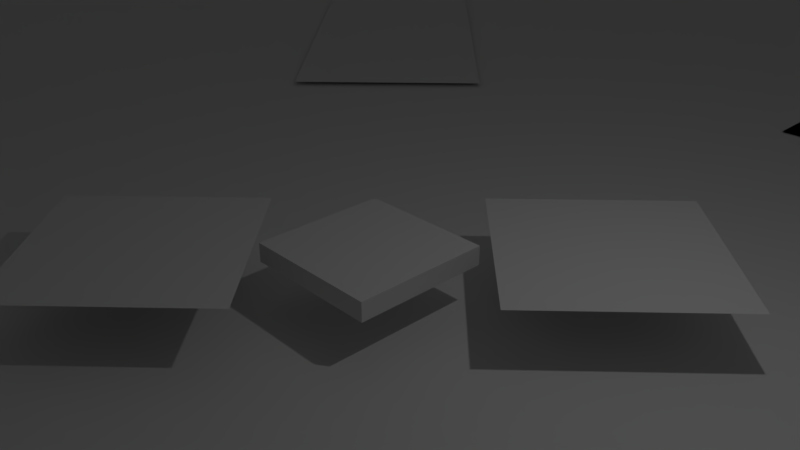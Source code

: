 # Source: baseballfield.blend  (saved by Blender 2.79.0; exported with 4.5.12 LTS)
import bpy
from mathutils import Matrix  # noqa: F401  (used for matrix-valued properties, if any)

bpy.ops.wm.read_factory_settings(use_empty=True)
scene = bpy.context.scene
scene.name = 'Scene'

# ---- collections
col_collection_1 = bpy.data.collections.new('Collection 1'); scene.collection.children.link(col_collection_1)

# ---- materials (node trees are filled in below, after node groups)
mat_material = bpy.data.materials.new('Material')
mat_material.alpha_threshold = 0.0
mat_material.use_transparent_shadow = False
mat_material.roughness = 0.5
mat_material.line_color = (0.0, 0.0, 0.0, 1.0)

# ---- material node trees

# ---- world
world_world = bpy.data.worlds.new('World'); scene.world = world_world
world_world.color = (0.05088, 0.05088, 0.05088)
world_world.use_sun_shadow = False
world_world.sun_shadow_jitter_overblur = 0.0
world_world.cycles.sampling_method = 'MANUAL'

# ---- cameras
cam_camera = bpy.data.cameras.new('Camera')
cam_camera.clip_end = 100.0
cam_camera.lens = 35.0
cam_camera.sensor_width = 32.0
cam_camera.sensor_height = 18.0
cam_camera.ortho_scale = 7.314
cam_camera.dof.focus_distance = 0.0
cam_camera.dof.aperture_fstop = 128.0

# ---- lights
light_lamp = bpy.data.lights.new('Lamp', 'POINT')
light_lamp.transmission_factor = 0.0
light_lamp.cutoff_distance = 30.0
light_lamp.energy = 100.0
light_lamp.shadow_buffer_clip_start = 1.001
light_lamp.shadow_soft_size = 0.1
light_lamp.shadow_maximum_resolution = 0.006
light_lamp.use_absolute_resolution = True

# ---- meshes
me_cube_013 = bpy.data.meshes.new('Cube.013')
me_cube_013.from_pydata([(2.162, 64.25, -1.0), (2.162, 62.25, -1.0), (0.1619, 62.25, -1.0), (0.1619, 64.25, -1.0), (2.162, 64.25, 1.0), (2.162, 62.25, 1.0), (0.1619, 62.25, 1.0), (0.1619, 64.25, 1.0)], [], [(0, 1, 2, 3), (4, 7, 6, 5), (0, 4, 5, 1), (1, 5, 6, 2), (2, 6, 7, 3), (4, 0, 3, 7)])
me_cube_013.materials.append(mat_material)
me_cube_013.use_remesh_preserve_volume = False
me_cube_013.use_remesh_preserve_attributes = False
me_cube_013.use_mirror_vertex_groups = False
me_cube_013.update()
me_cube_012 = bpy.data.meshes.new('Cube.012')
me_cube_012.from_pydata([(-63.27, 64.25, -1.0), (-63.27, 62.25, -1.0), (-65.27, 62.25, -1.0), (-65.27, 64.25, -1.0), (-63.27, 64.25, 1.0), (-63.27, 62.25, 1.0), (-65.27, 62.25, 1.0), (-65.27, 64.25, 1.0)], [], [(0, 1, 2, 3), (4, 7, 6, 5), (0, 4, 5, 1), (1, 5, 6, 2), (2, 6, 7, 3), (4, 0, 3, 7)])
me_cube_012.materials.append(mat_material)
me_cube_012.use_remesh_preserve_volume = False
me_cube_012.use_remesh_preserve_attributes = False
me_cube_012.use_mirror_vertex_groups = False
me_cube_012.update()
me_cube_011 = bpy.data.meshes.new('Cube.011')
me_cube_011.from_pydata([(-66.4, 1.0, -1.0), (-66.4, -1.0, -1.0), (-68.4, -1.0, -1.0), (-68.4, 1.0, -1.0), (-66.4, 1.0, 1.0), (-66.4, -1.0, 1.0), (-68.4, -1.0, 1.0), (-68.4, 1.0, 1.0)], [], [(0, 1, 2, 3), (4, 7, 6, 5), (0, 4, 5, 1), (1, 5, 6, 2), (2, 6, 7, 3), (4, 0, 3, 7)])
me_cube_011.materials.append(mat_material)
me_cube_011.use_remesh_preserve_volume = False
me_cube_011.use_remesh_preserve_attributes = False
me_cube_011.use_mirror_vertex_groups = False
me_cube_011.update()
me_cube_008 = bpy.data.meshes.new('Cube.008')
me_cube_008.from_pydata([(-210.5, -252.0, -3.914), (-210.5, -252.0, -2.887), (255.6, 214.0, -3.914), (255.6, 214.0, -2.887), (-288.6, -173.9, -3.914), (-288.6, 291.2, -3.914), (-298.5, -163.5, -3.914), (-308.0, -152.8, -3.914), (-317.0, -141.6, -3.914), (-325.5, -130.0, -3.914), (-333.4, -118.1, -3.914), (-340.9, -105.8, -3.914), (-347.8, -93.21, -3.914), (-354.1, -80.34, -3.914), (-359.9, -67.21, -3.914), (-365.1, -53.83, -3.914), (-369.7, -40.25, -3.914), (-373.7, -26.47, -3.914), (-377.1, -12.53, -3.914), (-379.9, 1.546, -3.914), (-382.1, 15.73, -3.914), (-383.7, 29.99, -3.914), (-384.6, 44.31, -3.914), (-384.9, 58.66, -3.914), (-384.6, 73.01, -3.914), (-383.7, 87.33, -3.914), (-382.1, 101.6, -3.914), (-379.9, 115.8, -3.914), (-377.1, 129.8, -3.914), (-373.7, 143.8, -3.914), (-369.7, 157.6, -3.914), (-365.1, 171.2, -3.914), (-359.9, 184.5, -3.914), (-354.1, 197.7, -3.914), (-347.8, 210.5, -3.914), (-340.9, 223.1, -3.914), (-333.4, 235.4, -3.914), (-325.5, 247.3, -3.914), (-317.0, 258.9, -3.914), (-308.0, 270.1, -3.914), (-298.5, 280.9, -3.914), (-288.6, 291.2, -2.887), (-288.6, -173.9, -2.887), (-298.5, 280.9, -2.887), (-308.0, 270.1, -2.887), (-317.0, 258.9, -2.887), (-325.5, 247.3, -2.887), (-333.4, 235.4, -2.887), (-340.9, 223.1, -2.887), (-347.8, 210.5, -2.887), (-354.1, 197.7, -2.887), (-359.9, 184.5, -2.887), (-365.1, 171.2, -2.887), (-369.7, 157.6, -2.887), (-373.7, 143.8, -2.887), (-377.1, 129.8, -2.887), (-379.9, 115.8, -2.887), (-382.1, 101.6, -2.887), (-383.7, 87.33, -2.887), (-384.6, 73.01, -2.887), (-384.9, 58.66, -2.887), (-384.6, 44.31, -2.887), (-383.7, 29.99, -2.887), (-382.1, 15.73, -2.887), (-379.9, 1.546, -2.887), (-377.1, -12.53, -2.887), (-373.7, -26.47, -2.887), (-369.7, -40.25, -2.887), (-365.1, -53.83, -2.887), (-359.9, -67.21, -2.887), (-354.1, -80.34, -2.887), (-347.8, -93.21, -2.887), (-340.9, -105.8, -2.887), (-333.4, -118.1, -2.887), (-325.5, -130.0, -2.887), (-317.0, -141.6, -2.887), (-308.0, -152.8, -2.887), (-298.5, -163.5, -2.887), (-287.7, 292.1, -3.914), (177.4, 292.1, -3.914), (-277.3, 302.1, -3.914), (-266.5, 311.5, -3.914), (-255.4, 320.5, -3.914), (-243.8, 329.0, -3.914), (-231.9, 337.0, -3.914), (-219.6, 344.4, -3.914), (-207.0, 351.3, -3.914), (-194.1, 357.7, -3.914), (-181.0, 363.4, -3.914), (-167.6, 368.6, -3.914), (-154.0, 373.2, -3.914), (-140.3, 377.3, -3.914), (-126.3, 380.7, -3.914), (-112.2, 383.5, -3.914), (-98.06, 385.7, -3.914), (-83.79, 387.2, -3.914), (-69.47, 388.2, -3.914), (-55.13, 388.5, -3.914), (-40.78, 388.2, -3.914), (-26.46, 387.2, -3.914), (-12.2, 385.7, -3.914), (1.987, 383.5, -3.914), (16.06, 380.7, -3.914), (30.0, 377.3, -3.914), (43.78, 373.2, -3.914), (57.37, 368.6, -3.914), (70.74, 363.4, -3.914), (83.88, 357.7, -3.914), (96.75, 351.3, -3.914), (109.3, 344.4, -3.914), (121.6, 337.0, -3.914), (133.5, 329.0, -3.914), (145.1, 320.5, -3.914), (156.3, 311.5, -3.914), (167.1, 302.1, -3.914), (177.4, 292.1, -2.887), (-287.7, 292.1, -2.887), (167.1, 302.1, -2.887), (156.3, 311.5, -2.887), (145.1, 320.5, -2.887), (133.5, 329.0, -2.887), (121.6, 337.0, -2.887), (109.3, 344.4, -2.887), (96.75, 351.3, -2.887), (83.88, 357.7, -2.887), (70.74, 363.4, -2.887), (57.37, 368.6, -2.887), (43.78, 373.2, -2.887), (30.0, 377.3, -2.887), (16.06, 380.7, -2.887), (1.987, 383.5, -2.887), (-12.2, 385.7, -2.887), (-26.46, 387.2, -2.887), (-40.78, 388.2, -2.887), (-55.13, 388.5, -2.887), (-69.47, 388.2, -2.887), (-83.79, 387.2, -2.887), (-98.06, 385.7, -2.887), (-112.2, 383.5, -2.887), (-126.3, 380.7, -2.887), (-140.3, 377.3, -2.887), (-154.0, 373.2, -2.887), (-167.6, 368.6, -2.887), (-181.0, 363.4, -2.887), (-194.1, 357.7, -2.887), (-207.0, 351.3, -2.887), (-219.6, 344.4, -2.887), (-231.9, 337.0, -2.887), (-243.8, 329.0, -2.887), (-255.4, 320.5, -2.887), (-266.5, 311.5, -2.887), (-277.3, 302.1, -2.887), (-210.5, -252.0, 77.5), (-210.5, -252.0, 78.53), (255.6, 214.0, 78.53), (255.6, 214.0, 77.5), (-298.5, 280.9, 78.53), (-288.6, 291.2, 78.53), (-288.6, 291.2, 77.5), (-298.5, 280.9, 77.5), (-308.0, 270.1, 78.53), (-308.0, 270.1, 77.5), (-317.0, 258.9, 78.53), (-317.0, 258.9, 77.5), (-325.5, 247.3, 78.53), (-325.5, 247.3, 77.5), (-333.4, 235.4, 78.53), (-333.4, 235.4, 77.5), (-340.9, 223.1, 78.53), (-340.9, 223.1, 77.5), (-347.8, 210.5, 78.53), (-347.8, 210.5, 77.5), (-354.1, 197.7, 78.53), (-354.1, 197.7, 77.5), (-359.9, 184.5, 78.53), (-359.9, 184.5, 77.5), (-365.1, 171.2, 78.53), (-365.1, 171.2, 77.5), (-369.7, 157.6, 78.53), (-369.7, 157.6, 77.5), (-373.7, 143.8, 78.53), (-373.7, 143.8, 77.5), (-377.1, 129.8, 78.53), (-377.1, 129.8, 77.5), (-379.9, 115.8, 78.53), (-379.9, 115.8, 77.5), (-382.1, 101.6, 78.53), (-382.1, 101.6, 77.5), (-383.7, 87.33, 78.53), (-383.7, 87.33, 77.5), (-384.6, 73.01, 78.53), (-384.6, 73.01, 77.5), (-384.9, 58.66, 78.53), (-384.9, 58.66, 77.5), (-384.6, 44.31, 78.53), (-384.6, 44.31, 77.5), (-383.7, 29.99, 78.53), (-383.7, 29.99, 77.5), (-382.1, 15.73, 78.53), (-382.1, 15.73, 77.5), (-379.9, 1.546, 78.53), (-379.9, 1.546, 77.5), (-377.1, -12.53, 78.53), (-377.1, -12.53, 77.5), (-373.7, -26.47, 78.53), (-373.7, -26.47, 77.5), (-369.7, -40.25, 78.53), (-369.7, -40.25, 77.5), (-365.1, -53.83, 78.53), (-365.1, -53.83, 77.5), (-359.9, -67.21, 78.53), (-359.9, -67.21, 77.5), (-354.1, -80.34, 78.53), (-354.1, -80.34, 77.5), (-347.8, -93.21, 78.53), (-347.8, -93.21, 77.5), (-340.9, -105.8, 78.53), (-340.9, -105.8, 77.5), (-333.4, -118.1, 78.53), (-333.4, -118.1, 77.5), (-325.5, -130.0, 78.53), (-325.5, -130.0, 77.5), (-317.0, -141.6, 78.53), (-317.0, -141.6, 77.5), (-308.0, -152.8, 78.53), (-308.0, -152.8, 77.5), (-298.5, -163.5, 78.53), (-298.5, -163.5, 77.5), (-288.6, -173.9, 78.53), (-288.6, -173.9, 77.5), (167.1, 302.1, 78.53), (177.4, 292.1, 78.53), (177.4, 292.1, 77.5), (167.1, 302.1, 77.5), (156.3, 311.5, 78.53), (156.3, 311.5, 77.5), (145.1, 320.5, 78.53), (145.1, 320.5, 77.5), (133.5, 329.0, 78.53), (133.5, 329.0, 77.5), (121.6, 337.0, 78.53), (121.6, 337.0, 77.5), (109.3, 344.4, 78.53), (109.3, 344.4, 77.5), (96.75, 351.3, 78.53), (96.75, 351.3, 77.5), (83.88, 357.7, 78.53), (83.88, 357.7, 77.5), (70.74, 363.4, 78.53), (70.74, 363.4, 77.5), (57.37, 368.6, 78.53), (57.37, 368.6, 77.5), (43.78, 373.2, 78.53), (43.78, 373.2, 77.5), (30.0, 377.3, 78.53), (30.0, 377.3, 77.5), (16.06, 380.7, 78.53), (16.06, 380.7, 77.5), (1.987, 383.5, 78.53), (1.987, 383.5, 77.5), (-12.2, 385.7, 78.53), (-12.2, 385.7, 77.5), (-26.46, 387.2, 78.53), (-26.46, 387.2, 77.5), (-40.78, 388.2, 78.53), (-40.78, 388.2, 77.5), (-55.13, 388.5, 78.53), (-55.13, 388.5, 77.5), (-69.47, 388.2, 78.53), (-69.47, 388.2, 77.5), (-83.79, 387.2, 78.53), (-83.79, 387.2, 77.5), (-98.06, 385.7, 78.53), (-98.06, 385.7, 77.5), (-112.2, 383.5, 78.53), (-112.2, 383.5, 77.5), (-126.3, 380.7, 78.53), (-126.3, 380.7, 77.5), (-140.3, 377.3, 78.53), (-140.3, 377.3, 77.5), (-154.0, 373.2, 78.53), (-154.0, 373.2, 77.5), (-167.6, 368.6, 78.53), (-167.6, 368.6, 77.5), (-181.0, 363.4, 78.53), (-181.0, 363.4, 77.5), (-194.1, 357.7, 78.53), (-194.1, 357.7, 77.5), (-207.0, 351.3, 78.53), (-207.0, 351.3, 77.5), (-219.6, 344.4, 78.53), (-219.6, 344.4, 77.5), (-231.9, 337.0, 78.53), (-231.9, 337.0, 77.5), (-243.8, 329.0, 78.53), (-243.8, 329.0, 77.5), (-255.4, 320.5, 78.53), (-255.4, 320.5, 77.5), (-266.5, 311.5, 78.53), (-266.5, 311.5, 77.5), (-277.3, 302.1, 78.53), (-277.3, 302.1, 77.5), (-287.7, 292.1, 78.53), (-287.7, 292.1, 77.5)], [], [(43, 41, 157, 156), (115, 117, 118, 119, 120, 121, 122, 123, 124, 125, 126, 127, 128, 129, 130, 131, 132, 133, 134, 135, 136, 137, 138, 139, 140, 141, 142, 143, 144, 145, 146, 147, 148, 149, 150, 151, 116, 41, 43, 44, 45, 46, 47, 48, 49, 50, 51, 52, 53, 54, 55, 56, 57, 58, 59, 60, 61, 62, 63, 64, 65, 66, 67, 68, 69, 70, 71, 72, 73, 74, 75, 76, 77, 42, 1, 3), (2, 3, 1, 0), (101, 100, 261, 259), (25, 24, 191, 189), (84, 83, 295, 293), (8, 7, 225, 223), (131, 130, 258, 260), (59, 58, 188, 190), (148, 147, 292, 294), (76, 75, 222, 224), (3, 2, 155, 154), (0, 1, 153, 152), (102, 101, 259, 257), (26, 25, 189, 187), (85, 84, 293, 291), (9, 8, 223, 221), (130, 129, 256, 258), (58, 57, 186, 188), (147, 146, 290, 292), (75, 74, 220, 222), (103, 102, 257, 255), (27, 26, 187, 185), (86, 85, 291, 289), (10, 9, 221, 219), (129, 128, 254, 256), (57, 56, 184, 186), (146, 145, 288, 290), (74, 73, 218, 220), (104, 103, 255, 253), (28, 27, 185, 183), (87, 86, 289, 287), (11, 10, 219, 217), (128, 127, 252, 254), (56, 55, 182, 184), (145, 144, 286, 288), (73, 72, 216, 218), (105, 104, 253, 251), (29, 28, 183, 181), (88, 87, 287, 285), (12, 11, 217, 215), (127, 126, 250, 252), (55, 54, 180, 182), (144, 143, 284, 286), (72, 71, 214, 216), (106, 105, 251, 249), (30, 29, 181, 179), (89, 88, 285, 283), (13, 12, 215, 213), (126, 125, 248, 250), (54, 53, 178, 180), (143, 142, 282, 284), (71, 70, 212, 214), (107, 106, 249, 247), (31, 30, 179, 177), (90, 89, 283, 281), (14, 13, 213, 211), (125, 124, 246, 248), (53, 52, 176, 178), (142, 141, 280, 282), (70, 69, 210, 212), (108, 107, 247, 245), (32, 31, 177, 175), (91, 90, 281, 279), (15, 14, 211, 209), (124, 123, 244, 246), (52, 51, 174, 176), (141, 140, 278, 280), (69, 68, 208, 210), (109, 108, 245, 243), (33, 32, 175, 173), (92, 91, 279, 277), (16, 15, 209, 207), (123, 122, 242, 244), (51, 50, 172, 174), (140, 139, 276, 278), (68, 67, 206, 208), (4, 6, 7, 8, 9, 10, 11, 12, 13, 14, 15, 16, 17, 18, 19, 20, 21, 22, 23, 24, 25, 26, 27, 28, 29, 30, 31, 32, 33, 34, 35, 36, 37, 38, 39, 40, 5, 78, 80, 81, 82, 83, 84, 85, 86, 87, 88, 89, 90, 91, 92, 93, 94, 95, 96, 97, 98, 99, 100, 101, 102, 103, 104, 105, 106, 107, 108, 109, 110, 111, 112, 113, 114, 79, 2, 0), (158, 157, 302, 303), (152, 153, 228, 229), (232, 231, 154, 155), (157, 158, 159, 156), (156, 159, 161, 160), (160, 161, 163, 162), (162, 163, 165, 164), (164, 165, 167, 166), (166, 167, 169, 168), (168, 169, 171, 170), (170, 171, 173, 172), (172, 173, 175, 174), (174, 175, 177, 176), (176, 177, 179, 178), (178, 179, 181, 180), (180, 181, 183, 182), (182, 183, 185, 184), (184, 185, 187, 186), (186, 187, 189, 188), (188, 189, 191, 190), (190, 191, 193, 192), (192, 193, 195, 194), (194, 195, 197, 196), (196, 197, 199, 198), (198, 199, 201, 200), (200, 201, 203, 202), (202, 203, 205, 204), (204, 205, 207, 206), (206, 207, 209, 208), (208, 209, 211, 210), (210, 211, 213, 212), (212, 213, 215, 214), (214, 215, 217, 216), (216, 217, 219, 218), (218, 219, 221, 220), (220, 221, 223, 222), (222, 223, 225, 224), (224, 225, 227, 226), (226, 227, 229, 228), (231, 232, 233, 230), (230, 233, 235, 234), (234, 235, 237, 236), (236, 237, 239, 238), (238, 239, 241, 240), (240, 241, 243, 242), (242, 243, 245, 244), (244, 245, 247, 246), (246, 247, 249, 248), (248, 249, 251, 250), (250, 251, 253, 252), (252, 253, 255, 254), (254, 255, 257, 256), (256, 257, 259, 258), (258, 259, 261, 260), (260, 261, 263, 262), (262, 263, 265, 264), (264, 265, 267, 266), (266, 267, 269, 268), (268, 269, 271, 270), (270, 271, 273, 272), (272, 273, 275, 274), (274, 275, 277, 276), (276, 277, 279, 278), (278, 279, 281, 280), (280, 281, 283, 282), (282, 283, 285, 284), (284, 285, 287, 286), (286, 287, 289, 288), (288, 289, 291, 290), (290, 291, 293, 292), (292, 293, 295, 294), (294, 295, 297, 296), (296, 297, 299, 298), (298, 299, 301, 300), (300, 301, 303, 302), (77, 76, 224, 226), (149, 148, 294, 296), (60, 59, 190, 192), (132, 131, 260, 262), (7, 6, 227, 225), (83, 82, 297, 295), (24, 23, 193, 191), (100, 99, 263, 261), (5, 40, 159, 158), (42, 77, 226, 228), (150, 149, 296, 298), (61, 60, 192, 194), (133, 132, 262, 264), (44, 43, 156, 160), (6, 4, 229, 227), (82, 81, 299, 297), (23, 22, 195, 193), (99, 98, 265, 263), (40, 39, 161, 159), (117, 115, 231, 230), (151, 150, 298, 300), (62, 61, 194, 196), (134, 133, 264, 266), (45, 44, 160, 162), (81, 80, 301, 299), (22, 21, 197, 195), (98, 97, 267, 265), (39, 38, 163, 161), (79, 114, 233, 232), (116, 151, 300, 302), (63, 62, 196, 198), (135, 134, 266, 268), (46, 45, 162, 164), (118, 117, 230, 234), (80, 78, 303, 301), (21, 20, 199, 197), (97, 96, 269, 267), (38, 37, 165, 163), (114, 113, 235, 233), (4, 0, 152, 229), (64, 63, 198, 200), (136, 135, 268, 270), (47, 46, 164, 166), (119, 118, 234, 236), (78, 5, 158, 303), (20, 19, 201, 199), (96, 95, 271, 269), (37, 36, 167, 165), (113, 112, 237, 235), (2, 79, 232, 155), (1, 42, 228, 153), (65, 64, 200, 202), (137, 136, 270, 272), (48, 47, 166, 168), (120, 119, 236, 238), (41, 116, 302, 157), (19, 18, 203, 201), (95, 94, 273, 271), (36, 35, 169, 167), (112, 111, 239, 237), (115, 3, 154, 231), (66, 65, 202, 204), (138, 137, 272, 274), (49, 48, 168, 170), (121, 120, 238, 240), (18, 17, 205, 203), (94, 93, 275, 273), (35, 34, 171, 169), (111, 110, 241, 239), (67, 66, 204, 206), (139, 138, 274, 276), (50, 49, 170, 172), (122, 121, 240, 242), (17, 16, 207, 205), (93, 92, 277, 275), (34, 33, 173, 171), (110, 109, 243, 241)])
me_cube_008.use_remesh_preserve_volume = False
me_cube_008.use_remesh_preserve_attributes = False
me_cube_008.use_mirror_vertex_groups = False
me_cube_008.update()
me_cube_007 = bpy.data.meshes.new('Cube.007')
me_cube_007.from_pydata([(-228.4, -103.0, -2.038), (-228.4, -103.0, -1.323), (96.0, 221.4, -2.038), (96.0, 221.4, -1.323), (-282.8, -48.66, -2.038), (-282.8, 275.1, -2.038), (-289.7, -41.45, -2.038), (-296.3, -33.93, -2.038), (-302.5, -26.14, -2.038), (-308.5, -18.09, -2.038), (-314.0, -9.783, -2.038), (-319.2, -1.243, -2.038), (-324.0, 7.515, -2.038), (-328.4, 16.47, -2.038), (-332.4, 25.62, -2.038), (-336.1, 34.93, -2.038), (-339.3, 44.39, -2.038), (-342.1, 53.98, -2.038), (-344.4, 63.68, -2.038), (-346.4, 73.48, -2.038), (-347.9, 83.35, -2.038), (-349.0, 93.28, -2.038), (-349.6, 103.2, -2.038), (-349.9, 113.2, -2.038), (-349.6, 123.2, -2.038), (-349.0, 133.2, -2.038), (-347.9, 143.1, -2.038), (-346.4, 153.0, -2.038), (-344.4, 162.8, -2.038), (-342.1, 172.5, -2.038), (-339.3, 182.1, -2.038), (-336.1, 191.5, -2.038), (-332.4, 200.9, -2.038), (-328.4, 210.0, -2.038), (-324.0, 219.0, -2.038), (-319.2, 227.7, -2.038), (-314.0, 236.3, -2.038), (-308.5, 244.6, -2.038), (-302.5, 252.6, -2.038), (-296.3, 260.4, -2.038), (-289.7, 267.9, -2.038), (-282.8, 275.1, -1.323), (-282.8, -48.66, -1.323), (-289.7, 267.9, -1.323), (-296.3, 260.4, -1.323), (-302.5, 252.6, -1.323), (-308.5, 244.6, -1.323), (-314.0, 236.3, -1.323), (-319.2, 227.7, -1.323), (-324.0, 219.0, -1.323), (-328.4, 210.0, -1.323), (-332.4, 200.9, -1.323), (-336.1, 191.5, -1.323), (-339.3, 182.1, -1.323), (-342.1, 172.5, -1.323), (-344.4, 162.8, -1.323), (-346.4, 153.0, -1.323), (-347.9, 143.1, -1.323), (-349.0, 133.2, -1.323), (-349.6, 123.2, -1.323), (-349.9, 113.2, -1.323), (-349.6, 103.2, -1.323), (-349.0, 93.28, -1.323), (-347.9, 83.35, -1.323), (-346.4, 73.48, -1.323), (-344.4, 63.68, -1.323), (-342.1, 53.98, -1.323), (-339.3, 44.39, -1.323), (-336.1, 34.93, -1.323), (-332.4, 25.62, -1.323), (-328.4, 16.47, -1.323), (-324.0, 7.515, -1.323), (-319.2, -1.243, -1.323), (-314.0, -9.783, -1.323), (-308.5, -18.09, -1.323), (-302.5, -26.14, -1.323), (-296.3, -33.93, -1.323), (-289.7, -41.45, -1.323), (-282.2, 275.8, -2.038), (41.62, 275.8, -2.038), (-275.0, 282.7, -2.038), (-267.4, 289.3, -2.038), (-259.7, 295.5, -2.038), (-251.6, 301.4, -2.038), (-243.3, 307.0, -2.038), (-234.8, 312.1, -2.038), (-226.0, 316.9, -2.038), (-217.0, 321.4, -2.038), (-207.9, 325.4, -2.038), (-198.6, 329.0, -2.038), (-189.1, 332.2, -2.038), (-179.5, 335.0, -2.038), (-169.8, 337.4, -2.038), (-160.0, 339.3, -2.038), (-150.2, 340.9, -2.038), (-140.2, 341.9, -2.038), (-130.3, 342.6, -2.038), (-120.3, 342.8, -2.038), (-110.3, 342.6, -2.038), (-100.3, 341.9, -2.038), (-90.39, 340.9, -2.038), (-80.52, 339.3, -2.038), (-70.72, 337.4, -2.038), (-61.02, 335.0, -2.038), (-51.43, 332.2, -2.038), (-41.97, 329.0, -2.038), (-32.66, 325.4, -2.038), (-23.52, 321.4, -2.038), (-14.56, 316.9, -2.038), (-5.799, 312.1, -2.038), (2.741, 307.0, -2.038), (11.05, 301.4, -2.038), (19.1, 295.5, -2.038), (26.89, 289.3, -2.038), (34.4, 282.7, -2.038), (41.62, 275.8, -1.323), (-282.2, 275.8, -1.323), (34.4, 282.7, -1.323), (26.89, 289.3, -1.323), (19.1, 295.5, -1.323), (11.05, 301.4, -1.323), (2.741, 307.0, -1.323), (-5.799, 312.1, -1.323), (-14.56, 316.9, -1.323), (-23.52, 321.4, -1.323), (-32.66, 325.4, -1.323), (-41.97, 329.0, -1.323), (-51.43, 332.2, -1.323), (-61.02, 335.0, -1.323), (-70.72, 337.4, -1.323), (-80.52, 339.3, -1.323), (-90.39, 340.9, -1.323), (-100.3, 341.9, -1.323), (-110.3, 342.6, -1.323), (-120.3, 342.8, -1.323), (-130.3, 342.6, -1.323), (-140.2, 341.9, -1.323), (-150.2, 340.9, -1.323), (-160.0, 339.3, -1.323), (-169.8, 337.4, -1.323), (-179.5, 335.0, -1.323), (-189.1, 332.2, -1.323), (-198.6, 329.0, -1.323), (-207.9, 325.4, -1.323), (-217.0, 321.4, -1.323), (-226.0, 316.9, -1.323), (-234.8, 312.1, -1.323), (-243.3, 307.0, -1.323), (-251.6, 301.4, -1.323), (-259.7, 295.5, -1.323), (-267.4, 289.3, -1.323), (-275.0, 282.7, -1.323), (-228.4, -103.0, 54.64), (-228.4, -103.0, 55.35), (96.0, 221.4, 55.35), (96.0, 221.4, 54.64), (-289.7, 267.9, 55.35), (-282.8, 275.1, 55.35), (-282.8, 275.1, 54.64), (-289.7, 267.9, 54.64), (-296.3, 260.4, 55.35), (-296.3, 260.4, 54.64), (-302.5, 252.6, 55.35), (-302.5, 252.6, 54.64), (-308.5, 244.6, 55.35), (-308.5, 244.6, 54.64), (-314.0, 236.3, 55.35), (-314.0, 236.3, 54.64), (-319.2, 227.7, 55.35), (-319.2, 227.7, 54.64), (-324.0, 219.0, 55.35), (-324.0, 219.0, 54.64), (-328.4, 210.0, 55.35), (-328.4, 210.0, 54.64), (-332.4, 200.9, 55.35), (-332.4, 200.9, 54.64), (-336.1, 191.5, 55.35), (-336.1, 191.5, 54.64), (-339.3, 182.1, 55.35), (-339.3, 182.1, 54.64), (-342.1, 172.5, 55.35), (-342.1, 172.5, 54.64), (-344.4, 162.8, 55.35), (-344.4, 162.8, 54.64), (-346.4, 153.0, 55.35), (-346.4, 153.0, 54.64), (-347.9, 143.1, 55.35), (-347.9, 143.1, 54.64), (-349.0, 133.2, 55.35), (-349.0, 133.2, 54.64), (-349.6, 123.2, 55.35), (-349.6, 123.2, 54.64), (-349.9, 113.2, 55.35), (-349.9, 113.2, 54.64), (-349.6, 103.2, 55.35), (-349.6, 103.2, 54.64), (-349.0, 93.28, 55.35), (-349.0, 93.28, 54.64), (-347.9, 83.35, 55.35), (-347.9, 83.35, 54.64), (-346.4, 73.48, 55.35), (-346.4, 73.48, 54.64), (-344.4, 63.68, 55.35), (-344.4, 63.68, 54.64), (-342.1, 53.98, 55.35), (-342.1, 53.98, 54.64), (-339.3, 44.39, 55.35), (-339.3, 44.39, 54.64), (-336.1, 34.93, 55.35), (-336.1, 34.93, 54.64), (-332.4, 25.62, 55.35), (-332.4, 25.62, 54.64), (-328.4, 16.47, 55.35), (-328.4, 16.47, 54.64), (-324.0, 7.515, 55.35), (-324.0, 7.515, 54.64), (-319.2, -1.243, 55.35), (-319.2, -1.243, 54.64), (-314.0, -9.783, 55.35), (-314.0, -9.783, 54.64), (-308.5, -18.09, 55.35), (-308.5, -18.09, 54.64), (-302.5, -26.14, 55.35), (-302.5, -26.14, 54.64), (-296.3, -33.93, 55.35), (-296.3, -33.93, 54.64), (-289.7, -41.45, 55.35), (-289.7, -41.45, 54.64), (-282.8, -48.66, 55.35), (-282.8, -48.66, 54.64), (34.4, 282.7, 55.35), (41.62, 275.8, 55.35), (41.62, 275.8, 54.64), (34.4, 282.7, 54.64), (26.89, 289.3, 55.35), (26.89, 289.3, 54.64), (19.1, 295.5, 55.35), (19.1, 295.5, 54.64), (11.05, 301.4, 55.35), (11.05, 301.4, 54.64), (2.741, 307.0, 55.35), (2.741, 307.0, 54.64), (-5.799, 312.1, 55.35), (-5.799, 312.1, 54.64), (-14.56, 316.9, 55.35), (-14.56, 316.9, 54.64), (-23.52, 321.4, 55.35), (-23.52, 321.4, 54.64), (-32.66, 325.4, 55.35), (-32.66, 325.4, 54.64), (-41.97, 329.0, 55.35), (-41.97, 329.0, 54.64), (-51.43, 332.2, 55.35), (-51.43, 332.2, 54.64), (-61.02, 335.0, 55.35), (-61.02, 335.0, 54.64), (-70.72, 337.4, 55.35), (-70.72, 337.4, 54.64), (-80.52, 339.3, 55.35), (-80.52, 339.3, 54.64), (-90.39, 340.9, 55.35), (-90.39, 340.9, 54.64), (-100.3, 341.9, 55.35), (-100.3, 341.9, 54.64), (-110.3, 342.6, 55.35), (-110.3, 342.6, 54.64), (-120.3, 342.8, 55.35), (-120.3, 342.8, 54.64), (-130.3, 342.6, 55.35), (-130.3, 342.6, 54.64), (-140.2, 341.9, 55.35), (-140.2, 341.9, 54.64), (-150.2, 340.9, 55.35), (-150.2, 340.9, 54.64), (-160.0, 339.3, 55.35), (-160.0, 339.3, 54.64), (-169.8, 337.4, 55.35), (-169.8, 337.4, 54.64), (-179.5, 335.0, 55.35), (-179.5, 335.0, 54.64), (-189.1, 332.2, 55.35), (-189.1, 332.2, 54.64), (-198.6, 329.0, 55.35), (-198.6, 329.0, 54.64), (-207.9, 325.4, 55.35), (-207.9, 325.4, 54.64), (-217.0, 321.4, 55.35), (-217.0, 321.4, 54.64), (-226.0, 316.9, 55.35), (-226.0, 316.9, 54.64), (-234.8, 312.1, 55.35), (-234.8, 312.1, 54.64), (-243.3, 307.0, 55.35), (-243.3, 307.0, 54.64), (-251.6, 301.4, 55.35), (-251.6, 301.4, 54.64), (-259.7, 295.5, 55.35), (-259.7, 295.5, 54.64), (-267.4, 289.3, 55.35), (-267.4, 289.3, 54.64), (-275.0, 282.7, 55.35), (-275.0, 282.7, 54.64), (-282.2, 275.8, 55.35), (-282.2, 275.8, 54.64)], [], [(43, 41, 157, 156), (115, 117, 118, 119, 120, 121, 122, 123, 124, 125, 126, 127, 128, 129, 130, 131, 132, 133, 134, 135, 136, 137, 138, 139, 140, 141, 142, 143, 144, 145, 146, 147, 148, 149, 150, 151, 116, 41, 43, 44, 45, 46, 47, 48, 49, 50, 51, 52, 53, 54, 55, 56, 57, 58, 59, 60, 61, 62, 63, 64, 65, 66, 67, 68, 69, 70, 71, 72, 73, 74, 75, 76, 77, 42, 1, 3), (2, 3, 1, 0), (101, 100, 261, 259), (25, 24, 191, 189), (84, 83, 295, 293), (8, 7, 225, 223), (131, 130, 258, 260), (59, 58, 188, 190), (148, 147, 292, 294), (76, 75, 222, 224), (3, 2, 155, 154), (0, 1, 153, 152), (102, 101, 259, 257), (26, 25, 189, 187), (85, 84, 293, 291), (9, 8, 223, 221), (130, 129, 256, 258), (58, 57, 186, 188), (147, 146, 290, 292), (75, 74, 220, 222), (103, 102, 257, 255), (27, 26, 187, 185), (86, 85, 291, 289), (10, 9, 221, 219), (129, 128, 254, 256), (57, 56, 184, 186), (146, 145, 288, 290), (74, 73, 218, 220), (104, 103, 255, 253), (28, 27, 185, 183), (87, 86, 289, 287), (11, 10, 219, 217), (128, 127, 252, 254), (56, 55, 182, 184), (145, 144, 286, 288), (73, 72, 216, 218), (105, 104, 253, 251), (29, 28, 183, 181), (88, 87, 287, 285), (12, 11, 217, 215), (127, 126, 250, 252), (55, 54, 180, 182), (144, 143, 284, 286), (72, 71, 214, 216), (106, 105, 251, 249), (30, 29, 181, 179), (89, 88, 285, 283), (13, 12, 215, 213), (126, 125, 248, 250), (54, 53, 178, 180), (143, 142, 282, 284), (71, 70, 212, 214), (107, 106, 249, 247), (31, 30, 179, 177), (90, 89, 283, 281), (14, 13, 213, 211), (125, 124, 246, 248), (53, 52, 176, 178), (142, 141, 280, 282), (70, 69, 210, 212), (108, 107, 247, 245), (32, 31, 177, 175), (91, 90, 281, 279), (15, 14, 211, 209), (124, 123, 244, 246), (52, 51, 174, 176), (141, 140, 278, 280), (69, 68, 208, 210), (109, 108, 245, 243), (33, 32, 175, 173), (92, 91, 279, 277), (16, 15, 209, 207), (123, 122, 242, 244), (51, 50, 172, 174), (140, 139, 276, 278), (68, 67, 206, 208), (4, 6, 7, 8, 9, 10, 11, 12, 13, 14, 15, 16, 17, 18, 19, 20, 21, 22, 23, 24, 25, 26, 27, 28, 29, 30, 31, 32, 33, 34, 35, 36, 37, 38, 39, 40, 5, 78, 80, 81, 82, 83, 84, 85, 86, 87, 88, 89, 90, 91, 92, 93, 94, 95, 96, 97, 98, 99, 100, 101, 102, 103, 104, 105, 106, 107, 108, 109, 110, 111, 112, 113, 114, 79, 2, 0), (158, 157, 302, 303), (152, 153, 228, 229), (232, 231, 154, 155), (157, 158, 159, 156), (156, 159, 161, 160), (160, 161, 163, 162), (162, 163, 165, 164), (164, 165, 167, 166), (166, 167, 169, 168), (168, 169, 171, 170), (170, 171, 173, 172), (172, 173, 175, 174), (174, 175, 177, 176), (176, 177, 179, 178), (178, 179, 181, 180), (180, 181, 183, 182), (182, 183, 185, 184), (184, 185, 187, 186), (186, 187, 189, 188), (188, 189, 191, 190), (190, 191, 193, 192), (192, 193, 195, 194), (194, 195, 197, 196), (196, 197, 199, 198), (198, 199, 201, 200), (200, 201, 203, 202), (202, 203, 205, 204), (204, 205, 207, 206), (206, 207, 209, 208), (208, 209, 211, 210), (210, 211, 213, 212), (212, 213, 215, 214), (214, 215, 217, 216), (216, 217, 219, 218), (218, 219, 221, 220), (220, 221, 223, 222), (222, 223, 225, 224), (224, 225, 227, 226), (226, 227, 229, 228), (231, 232, 233, 230), (230, 233, 235, 234), (234, 235, 237, 236), (236, 237, 239, 238), (238, 239, 241, 240), (240, 241, 243, 242), (242, 243, 245, 244), (244, 245, 247, 246), (246, 247, 249, 248), (248, 249, 251, 250), (250, 251, 253, 252), (252, 253, 255, 254), (254, 255, 257, 256), (256, 257, 259, 258), (258, 259, 261, 260), (260, 261, 263, 262), (262, 263, 265, 264), (264, 265, 267, 266), (266, 267, 269, 268), (268, 269, 271, 270), (270, 271, 273, 272), (272, 273, 275, 274), (274, 275, 277, 276), (276, 277, 279, 278), (278, 279, 281, 280), (280, 281, 283, 282), (282, 283, 285, 284), (284, 285, 287, 286), (286, 287, 289, 288), (288, 289, 291, 290), (290, 291, 293, 292), (292, 293, 295, 294), (294, 295, 297, 296), (296, 297, 299, 298), (298, 299, 301, 300), (300, 301, 303, 302), (77, 76, 224, 226), (149, 148, 294, 296), (60, 59, 190, 192), (132, 131, 260, 262), (7, 6, 227, 225), (83, 82, 297, 295), (24, 23, 193, 191), (100, 99, 263, 261), (5, 40, 159, 158), (42, 77, 226, 228), (150, 149, 296, 298), (61, 60, 192, 194), (133, 132, 262, 264), (44, 43, 156, 160), (6, 4, 229, 227), (82, 81, 299, 297), (23, 22, 195, 193), (99, 98, 265, 263), (40, 39, 161, 159), (117, 115, 231, 230), (151, 150, 298, 300), (62, 61, 194, 196), (134, 133, 264, 266), (45, 44, 160, 162), (81, 80, 301, 299), (22, 21, 197, 195), (98, 97, 267, 265), (39, 38, 163, 161), (79, 114, 233, 232), (116, 151, 300, 302), (63, 62, 196, 198), (135, 134, 266, 268), (46, 45, 162, 164), (118, 117, 230, 234), (80, 78, 303, 301), (21, 20, 199, 197), (97, 96, 269, 267), (38, 37, 165, 163), (114, 113, 235, 233), (4, 0, 152, 229), (64, 63, 198, 200), (136, 135, 268, 270), (47, 46, 164, 166), (119, 118, 234, 236), (78, 5, 158, 303), (20, 19, 201, 199), (96, 95, 271, 269), (37, 36, 167, 165), (113, 112, 237, 235), (2, 79, 232, 155), (1, 42, 228, 153), (65, 64, 200, 202), (137, 136, 270, 272), (48, 47, 166, 168), (120, 119, 236, 238), (41, 116, 302, 157), (19, 18, 203, 201), (95, 94, 273, 271), (36, 35, 169, 167), (112, 111, 239, 237), (115, 3, 154, 231), (66, 65, 202, 204), (138, 137, 272, 274), (49, 48, 168, 170), (121, 120, 238, 240), (18, 17, 205, 203), (94, 93, 275, 273), (35, 34, 171, 169), (111, 110, 241, 239), (67, 66, 204, 206), (139, 138, 274, 276), (50, 49, 170, 172), (122, 121, 240, 242), (17, 16, 207, 205), (93, 92, 277, 275), (34, 33, 173, 171), (110, 109, 243, 241)])
me_cube_007.use_remesh_preserve_volume = False
me_cube_007.use_remesh_preserve_attributes = False
me_cube_007.use_mirror_vertex_groups = False
me_cube_007.update()
me_cube_006 = bpy.data.meshes.new('Cube.006')
me_cube_006.from_pydata([(-170.0, -64.55, -0.757), (-170.0, -64.55, -0.2649), (53.38, 158.8, -0.757), (53.38, 158.8, -0.2649), (-207.4, -27.11, -0.757), (-207.4, 195.8, -0.757), (-212.2, -22.15, -0.757), (-216.7, -16.98, -0.757), (-221.0, -11.61, -0.757), (-225.1, -6.066, -0.757), (-228.9, -0.3481, -0.757), (-232.4, 5.531, -0.757), (-235.8, 11.56, -0.757), (-238.8, 17.73, -0.757), (-241.6, 24.02, -0.757), (-244.1, 30.43, -0.757), (-246.3, 36.94, -0.757), (-248.2, 43.55, -0.757), (-249.8, 50.23, -0.757), (-251.2, 56.97, -0.757), (-252.2, 63.77, -0.757), (-253.0, 70.6, -0.757), (-253.4, 77.47, -0.757), (-253.6, 84.34, -0.757), (-253.4, 91.22, -0.757), (-253.0, 98.08, -0.757), (-252.2, 104.9, -0.757), (-251.2, 111.7, -0.757), (-249.8, 118.5, -0.757), (-248.2, 125.1, -0.757), (-246.3, 131.7, -0.757), (-244.1, 138.3, -0.757), (-241.6, 144.7, -0.757), (-238.8, 151.0, -0.757), (-235.8, 157.1, -0.757), (-232.4, 163.2, -0.757), (-228.9, 169.0, -0.757), (-225.1, 174.7, -0.757), (-221.0, 180.3, -0.757), (-216.7, 185.7, -0.757), (-212.2, 190.8, -0.757), (-207.4, 195.8, -0.2649), (-207.4, -27.11, -0.2649), (-212.2, 190.8, -0.2649), (-216.7, 185.7, -0.2649), (-221.0, 180.3, -0.2649), (-225.1, 174.7, -0.2649), (-228.9, 169.0, -0.2649), (-232.4, 163.2, -0.2649), (-235.8, 157.1, -0.2649), (-238.8, 151.0, -0.2649), (-241.6, 144.7, -0.2649), (-244.1, 138.3, -0.2649), (-246.3, 131.7, -0.2649), (-248.2, 125.1, -0.2649), (-249.8, 118.5, -0.2649), (-251.2, 111.7, -0.2649), (-252.2, 104.9, -0.2649), (-253.0, 98.08, -0.2649), (-253.4, 91.22, -0.2649), (-253.6, 84.34, -0.2649), (-253.4, 77.47, -0.2649), (-253.0, 70.6, -0.2649), (-252.2, 63.77, -0.2649), (-251.2, 56.97, -0.2649), (-249.8, 50.23, -0.2649), (-248.2, 43.55, -0.2649), (-246.3, 36.94, -0.2649), (-244.1, 30.43, -0.2649), (-241.6, 24.02, -0.2649), (-238.8, 17.73, -0.2649), (-235.8, 11.56, -0.2649), (-232.4, 5.531, -0.2649), (-228.9, -0.3481, -0.2649), (-225.1, -6.066, -0.2649), (-221.0, -11.61, -0.2649), (-216.7, -16.98, -0.2649), (-212.2, -22.15, -0.2649), (-207.0, 196.2, -0.757), (15.94, 196.2, -0.757), (-202.0, 201.0, -0.757), (-196.8, 205.5, -0.757), (-191.5, 209.8, -0.757), (-185.9, 213.9, -0.757), (-180.2, 217.7, -0.757), (-174.3, 221.3, -0.757), (-168.3, 224.6, -0.757), (-162.1, 227.6, -0.757), (-155.8, 230.4, -0.757), (-149.4, 232.9, -0.757), (-142.9, 235.1, -0.757), (-136.3, 237.0, -0.757), (-129.6, 238.7, -0.757), (-122.9, 240.0, -0.757), (-116.1, 241.0, -0.757), (-109.2, 241.8, -0.757), (-102.4, 242.2, -0.757), (-95.51, 242.4, -0.757), (-88.64, 242.2, -0.757), (-81.77, 241.8, -0.757), (-74.94, 241.0, -0.757), (-68.14, 240.0, -0.757), (-61.4, 238.7, -0.757), (-54.72, 237.0, -0.757), (-48.12, 235.1, -0.757), (-41.6, 232.9, -0.757), (-35.19, 230.4, -0.757), (-28.9, 227.6, -0.757), (-22.73, 224.6, -0.757), (-16.7, 221.3, -0.757), (-10.82, 217.7, -0.757), (-5.105, 213.9, -0.757), (0.4406, 209.8, -0.757), (5.804, 205.5, -0.757), (10.97, 201.0, -0.757), (15.94, 196.2, -0.2649), (-207.0, 196.2, -0.2649), (10.97, 201.0, -0.2649), (5.804, 205.5, -0.2649), (0.4406, 209.8, -0.2649), (-5.105, 213.9, -0.2649), (-10.82, 217.7, -0.2649), (-16.7, 221.3, -0.2649), (-22.73, 224.6, -0.2649), (-28.9, 227.6, -0.2649), (-35.19, 230.4, -0.2649), (-41.6, 232.9, -0.2649), (-48.12, 235.1, -0.2649), (-54.72, 237.0, -0.2649), (-61.4, 238.7, -0.2649), (-68.14, 240.0, -0.2649), (-74.94, 241.0, -0.2649), (-81.77, 241.8, -0.2649), (-88.64, 242.2, -0.2649), (-95.51, 242.4, -0.2649), (-102.4, 242.2, -0.2649), (-109.2, 241.8, -0.2649), (-116.1, 241.0, -0.2649), (-122.9, 240.0, -0.2649), (-129.6, 238.7, -0.2649), (-136.3, 237.0, -0.2649), (-142.9, 235.1, -0.2649), (-149.4, 232.9, -0.2649), (-155.8, 230.4, -0.2649), (-162.1, 227.6, -0.2649), (-168.3, 224.6, -0.2649), (-174.3, 221.3, -0.2649), (-180.2, 217.7, -0.2649), (-185.9, 213.9, -0.2649), (-191.5, 209.8, -0.2649), (-196.8, 205.5, -0.2649), (-202.0, 201.0, -0.2649), (-170.0, -64.55, 38.26), (-170.0, -64.55, 38.75), (53.38, 158.8, 38.75), (53.38, 158.8, 38.26), (-212.2, 190.8, 38.75), (-207.4, 195.8, 38.75), (-207.4, 195.8, 38.26), (-212.2, 190.8, 38.26), (-216.7, 185.7, 38.75), (-216.7, 185.7, 38.26), (-221.0, 180.3, 38.75), (-221.0, 180.3, 38.26), (-225.1, 174.7, 38.75), (-225.1, 174.7, 38.26), (-228.9, 169.0, 38.75), (-228.9, 169.0, 38.26), (-232.4, 163.2, 38.75), (-232.4, 163.2, 38.26), (-235.8, 157.1, 38.75), (-235.8, 157.1, 38.26), (-238.8, 151.0, 38.75), (-238.8, 151.0, 38.26), (-241.6, 144.7, 38.75), (-241.6, 144.7, 38.26), (-244.1, 138.3, 38.75), (-244.1, 138.3, 38.26), (-246.3, 131.7, 38.75), (-246.3, 131.7, 38.26), (-248.2, 125.1, 38.75), (-248.2, 125.1, 38.26), (-249.8, 118.5, 38.75), (-249.8, 118.5, 38.26), (-251.2, 111.7, 38.75), (-251.2, 111.7, 38.26), (-252.2, 104.9, 38.75), (-252.2, 104.9, 38.26), (-253.0, 98.08, 38.75), (-253.0, 98.08, 38.26), (-253.4, 91.22, 38.75), (-253.4, 91.22, 38.26), (-253.6, 84.34, 38.75), (-253.6, 84.34, 38.26), (-253.4, 77.47, 38.75), (-253.4, 77.47, 38.26), (-253.0, 70.6, 38.75), (-253.0, 70.6, 38.26), (-252.2, 63.77, 38.75), (-252.2, 63.77, 38.26), (-251.2, 56.97, 38.75), (-251.2, 56.97, 38.26), (-249.8, 50.23, 38.75), (-249.8, 50.23, 38.26), (-248.2, 43.55, 38.75), (-248.2, 43.55, 38.26), (-246.3, 36.94, 38.75), (-246.3, 36.94, 38.26), (-244.1, 30.43, 38.75), (-244.1, 30.43, 38.26), (-241.6, 24.02, 38.75), (-241.6, 24.02, 38.26), (-238.8, 17.73, 38.75), (-238.8, 17.73, 38.26), (-235.8, 11.56, 38.75), (-235.8, 11.56, 38.26), (-232.4, 5.531, 38.75), (-232.4, 5.531, 38.26), (-228.9, -0.3481, 38.75), (-228.9, -0.3481, 38.26), (-225.1, -6.066, 38.75), (-225.1, -6.066, 38.26), (-221.0, -11.61, 38.75), (-221.0, -11.61, 38.26), (-216.7, -16.98, 38.75), (-216.7, -16.98, 38.26), (-212.2, -22.15, 38.75), (-212.2, -22.15, 38.26), (-207.4, -27.11, 38.75), (-207.4, -27.11, 38.26), (10.97, 201.0, 38.75), (15.94, 196.2, 38.75), (15.94, 196.2, 38.26), (10.97, 201.0, 38.26), (5.804, 205.5, 38.75), (5.804, 205.5, 38.26), (0.4406, 209.8, 38.75), (0.4406, 209.8, 38.26), (-5.105, 213.9, 38.75), (-5.105, 213.9, 38.26), (-10.82, 217.7, 38.75), (-10.82, 217.7, 38.26), (-16.7, 221.3, 38.75), (-16.7, 221.3, 38.26), (-22.73, 224.6, 38.75), (-22.73, 224.6, 38.26), (-28.9, 227.6, 38.75), (-28.9, 227.6, 38.26), (-35.19, 230.4, 38.75), (-35.19, 230.4, 38.26), (-41.6, 232.9, 38.75), (-41.6, 232.9, 38.26), (-48.12, 235.1, 38.75), (-48.12, 235.1, 38.26), (-54.72, 237.0, 38.75), (-54.72, 237.0, 38.26), (-61.4, 238.7, 38.75), (-61.4, 238.7, 38.26), (-68.14, 240.0, 38.75), (-68.14, 240.0, 38.26), (-74.94, 241.0, 38.75), (-74.94, 241.0, 38.26), (-81.77, 241.8, 38.75), (-81.77, 241.8, 38.26), (-88.64, 242.2, 38.75), (-88.64, 242.2, 38.26), (-95.51, 242.4, 38.75), (-95.51, 242.4, 38.26), (-102.4, 242.2, 38.75), (-102.4, 242.2, 38.26), (-109.2, 241.8, 38.75), (-109.2, 241.8, 38.26), (-116.1, 241.0, 38.75), (-116.1, 241.0, 38.26), (-122.9, 240.0, 38.75), (-122.9, 240.0, 38.26), (-129.6, 238.7, 38.75), (-129.6, 238.7, 38.26), (-136.3, 237.0, 38.75), (-136.3, 237.0, 38.26), (-142.9, 235.1, 38.75), (-142.9, 235.1, 38.26), (-149.4, 232.9, 38.75), (-149.4, 232.9, 38.26), (-155.8, 230.4, 38.75), (-155.8, 230.4, 38.26), (-162.1, 227.6, 38.75), (-162.1, 227.6, 38.26), (-168.3, 224.6, 38.75), (-168.3, 224.6, 38.26), (-174.3, 221.3, 38.75), (-174.3, 221.3, 38.26), (-180.2, 217.7, 38.75), (-180.2, 217.7, 38.26), (-185.9, 213.9, 38.75), (-185.9, 213.9, 38.26), (-191.5, 209.8, 38.75), (-191.5, 209.8, 38.26), (-196.8, 205.5, 38.75), (-196.8, 205.5, 38.26), (-202.0, 201.0, 38.75), (-202.0, 201.0, 38.26), (-207.0, 196.2, 38.75), (-207.0, 196.2, 38.26)], [], [(43, 41, 157, 156), (115, 117, 118, 119, 120, 121, 122, 123, 124, 125, 126, 127, 128, 129, 130, 131, 132, 133, 134, 135, 136, 137, 138, 139, 140, 141, 142, 143, 144, 145, 146, 147, 148, 149, 150, 151, 116, 41, 43, 44, 45, 46, 47, 48, 49, 50, 51, 52, 53, 54, 55, 56, 57, 58, 59, 60, 61, 62, 63, 64, 65, 66, 67, 68, 69, 70, 71, 72, 73, 74, 75, 76, 77, 42, 1, 3), (2, 3, 1, 0), (101, 100, 261, 259), (25, 24, 191, 189), (84, 83, 295, 293), (8, 7, 225, 223), (131, 130, 258, 260), (59, 58, 188, 190), (148, 147, 292, 294), (76, 75, 222, 224), (3, 2, 155, 154), (0, 1, 153, 152), (102, 101, 259, 257), (26, 25, 189, 187), (85, 84, 293, 291), (9, 8, 223, 221), (130, 129, 256, 258), (58, 57, 186, 188), (147, 146, 290, 292), (75, 74, 220, 222), (103, 102, 257, 255), (27, 26, 187, 185), (86, 85, 291, 289), (10, 9, 221, 219), (129, 128, 254, 256), (57, 56, 184, 186), (146, 145, 288, 290), (74, 73, 218, 220), (104, 103, 255, 253), (28, 27, 185, 183), (87, 86, 289, 287), (11, 10, 219, 217), (128, 127, 252, 254), (56, 55, 182, 184), (145, 144, 286, 288), (73, 72, 216, 218), (105, 104, 253, 251), (29, 28, 183, 181), (88, 87, 287, 285), (12, 11, 217, 215), (127, 126, 250, 252), (55, 54, 180, 182), (144, 143, 284, 286), (72, 71, 214, 216), (106, 105, 251, 249), (30, 29, 181, 179), (89, 88, 285, 283), (13, 12, 215, 213), (126, 125, 248, 250), (54, 53, 178, 180), (143, 142, 282, 284), (71, 70, 212, 214), (107, 106, 249, 247), (31, 30, 179, 177), (90, 89, 283, 281), (14, 13, 213, 211), (125, 124, 246, 248), (53, 52, 176, 178), (142, 141, 280, 282), (70, 69, 210, 212), (108, 107, 247, 245), (32, 31, 177, 175), (91, 90, 281, 279), (15, 14, 211, 209), (124, 123, 244, 246), (52, 51, 174, 176), (141, 140, 278, 280), (69, 68, 208, 210), (109, 108, 245, 243), (33, 32, 175, 173), (92, 91, 279, 277), (16, 15, 209, 207), (123, 122, 242, 244), (51, 50, 172, 174), (140, 139, 276, 278), (68, 67, 206, 208), (4, 6, 7, 8, 9, 10, 11, 12, 13, 14, 15, 16, 17, 18, 19, 20, 21, 22, 23, 24, 25, 26, 27, 28, 29, 30, 31, 32, 33, 34, 35, 36, 37, 38, 39, 40, 5, 78, 80, 81, 82, 83, 84, 85, 86, 87, 88, 89, 90, 91, 92, 93, 94, 95, 96, 97, 98, 99, 100, 101, 102, 103, 104, 105, 106, 107, 108, 109, 110, 111, 112, 113, 114, 79, 2, 0), (158, 157, 302, 303), (152, 153, 228, 229), (232, 231, 154, 155), (157, 158, 159, 156), (156, 159, 161, 160), (160, 161, 163, 162), (162, 163, 165, 164), (164, 165, 167, 166), (166, 167, 169, 168), (168, 169, 171, 170), (170, 171, 173, 172), (172, 173, 175, 174), (174, 175, 177, 176), (176, 177, 179, 178), (178, 179, 181, 180), (180, 181, 183, 182), (182, 183, 185, 184), (184, 185, 187, 186), (186, 187, 189, 188), (188, 189, 191, 190), (190, 191, 193, 192), (192, 193, 195, 194), (194, 195, 197, 196), (196, 197, 199, 198), (198, 199, 201, 200), (200, 201, 203, 202), (202, 203, 205, 204), (204, 205, 207, 206), (206, 207, 209, 208), (208, 209, 211, 210), (210, 211, 213, 212), (212, 213, 215, 214), (214, 215, 217, 216), (216, 217, 219, 218), (218, 219, 221, 220), (220, 221, 223, 222), (222, 223, 225, 224), (224, 225, 227, 226), (226, 227, 229, 228), (231, 232, 233, 230), (230, 233, 235, 234), (234, 235, 237, 236), (236, 237, 239, 238), (238, 239, 241, 240), (240, 241, 243, 242), (242, 243, 245, 244), (244, 245, 247, 246), (246, 247, 249, 248), (248, 249, 251, 250), (250, 251, 253, 252), (252, 253, 255, 254), (254, 255, 257, 256), (256, 257, 259, 258), (258, 259, 261, 260), (260, 261, 263, 262), (262, 263, 265, 264), (264, 265, 267, 266), (266, 267, 269, 268), (268, 269, 271, 270), (270, 271, 273, 272), (272, 273, 275, 274), (274, 275, 277, 276), (276, 277, 279, 278), (278, 279, 281, 280), (280, 281, 283, 282), (282, 283, 285, 284), (284, 285, 287, 286), (286, 287, 289, 288), (288, 289, 291, 290), (290, 291, 293, 292), (292, 293, 295, 294), (294, 295, 297, 296), (296, 297, 299, 298), (298, 299, 301, 300), (300, 301, 303, 302), (77, 76, 224, 226), (149, 148, 294, 296), (60, 59, 190, 192), (132, 131, 260, 262), (7, 6, 227, 225), (83, 82, 297, 295), (24, 23, 193, 191), (100, 99, 263, 261), (5, 40, 159, 158), (42, 77, 226, 228), (150, 149, 296, 298), (61, 60, 192, 194), (133, 132, 262, 264), (44, 43, 156, 160), (6, 4, 229, 227), (82, 81, 299, 297), (23, 22, 195, 193), (99, 98, 265, 263), (40, 39, 161, 159), (117, 115, 231, 230), (151, 150, 298, 300), (62, 61, 194, 196), (134, 133, 264, 266), (45, 44, 160, 162), (81, 80, 301, 299), (22, 21, 197, 195), (98, 97, 267, 265), (39, 38, 163, 161), (79, 114, 233, 232), (116, 151, 300, 302), (63, 62, 196, 198), (135, 134, 266, 268), (46, 45, 162, 164), (118, 117, 230, 234), (80, 78, 303, 301), (21, 20, 199, 197), (97, 96, 269, 267), (38, 37, 165, 163), (114, 113, 235, 233), (4, 0, 152, 229), (64, 63, 198, 200), (136, 135, 268, 270), (47, 46, 164, 166), (119, 118, 234, 236), (78, 5, 158, 303), (20, 19, 201, 199), (96, 95, 271, 269), (37, 36, 167, 165), (113, 112, 237, 235), (2, 79, 232, 155), (1, 42, 228, 153), (65, 64, 200, 202), (137, 136, 270, 272), (48, 47, 166, 168), (120, 119, 236, 238), (41, 116, 302, 157), (19, 18, 203, 201), (95, 94, 273, 271), (36, 35, 169, 167), (112, 111, 239, 237), (115, 3, 154, 231), (66, 65, 202, 204), (138, 137, 272, 274), (49, 48, 168, 170), (121, 120, 238, 240), (18, 17, 205, 203), (94, 93, 275, 273), (35, 34, 171, 169), (111, 110, 241, 239), (67, 66, 204, 206), (139, 138, 274, 276), (50, 49, 170, 172), (122, 121, 240, 242), (17, 16, 207, 205), (93, 92, 277, 275), (34, 33, 173, 171), (110, 109, 243, 241)])
me_cube_006.use_remesh_preserve_volume = False
me_cube_006.use_remesh_preserve_attributes = False
me_cube_006.use_mirror_vertex_groups = False
me_cube_006.update()
me_cube_005 = bpy.data.meshes.new('Cube.005')
me_cube_005.from_pydata([(-27.57, 15.48, 0.6052), (-27.57, 15.48, 1.307), (-29.86, 17.77, 0.6052), (-29.86, 17.77, 1.307), (-25.27, 17.77, 0.6052), (-25.27, 17.77, 1.307), (-27.57, 20.06, 0.6052), (-27.57, 20.06, 1.307)], [], [(0, 1, 3, 2), (2, 3, 7, 6), (6, 7, 5, 4), (4, 5, 1, 0), (2, 6, 4, 0), (7, 3, 1, 5)])
me_cube_005.use_remesh_preserve_volume = False
me_cube_005.use_remesh_preserve_attributes = False
me_cube_005.use_mirror_vertex_groups = False
me_cube_005.update()
me_plane_001 = bpy.data.meshes.new('Plane.001')
me_plane_001.from_pydata([(0.7012, 10.42, -0.7933), (5.538, 10.42, -0.7933), (0.7012, 15.25, -0.7933), (5.538, 15.25, -0.7933), (0.7012, 60.38, -0.7933), (0.7012, 55.55, -0.7933), (5.538, 55.55, -0.7933), (5.538, 60.38, -0.7933), (-11.49, -6.502, -0.7933), (-11.49, -1.718, -0.7933), (-16.27, -6.502, -0.7933), (-16.27, -1.718, -0.7933), (-60.92, -6.502, -0.7933), (-56.13, -6.502, -0.7933), (-56.13, -1.718, -0.7933), (-60.92, -1.718, -0.7933), (-64.45, 61.59, -0.7933), (-70.36, 61.59, -0.7933), (-64.45, 55.69, -0.7933), (-70.36, 55.69, -0.7933), (-64.45, 0.5578, -0.7933), (-64.45, 6.466, -0.7933), (-70.36, 6.466, -0.7933), (-70.36, 0.5578, -0.7933), (-62.83, 69.56, -0.7933), (-62.83, 63.6, -0.7933), (-56.87, 69.56, -0.7933), (-56.87, 63.6, -0.7933), (-1.232, 69.56, -0.7933), (-7.195, 69.56, -0.7933), (-7.195, 63.6, -0.7933), (-1.232, 63.6, -0.7933), (-33.77, 36.52, -0.7372), (-36.8, 33.49, -0.7372), (-42.95, 45.39, -0.7933), (-45.98, 42.36, -0.7933), (-14.67, 17.12, -0.7933), (-5.494, 8.25, -0.7372), (-8.524, 5.219, -0.7372), (-17.7, 14.09, -0.7933)], [], [(0, 2, 3, 1), (5, 6, 7, 4), (1, 3, 7, 6), (2, 0, 5, 4), (3, 2, 4, 7), (0, 1, 6, 5), (11, 10, 12, 15), (8, 9, 14, 13), (19, 18, 20, 23), (16, 17, 22, 21), (27, 26, 28, 31), (24, 25, 30, 29), (35, 34, 36, 39), (32, 33, 38, 37)])
me_plane_001.use_remesh_preserve_volume = False
me_plane_001.use_remesh_preserve_attributes = False
me_plane_001.use_mirror_vertex_groups = False
me_plane_001.update()
me_cube_003 = bpy.data.meshes.new('Cube.003')
me_cube_003.from_pydata([(1.505, 1.505, -1.0), (1.505, -1.505, -1.0), (-1.505, -1.505, -1.0), (-1.505, 1.505, -1.0), (1.0, 1.0, 1.0), (1.0, -1.0, 1.0), (-1.0, -1.0, 1.0), (-1.0, 1.0, 1.0)], [], [(0, 1, 2, 3), (4, 7, 6, 5), (0, 4, 5, 1), (1, 5, 6, 2), (2, 6, 7, 3), (4, 0, 3, 7)])
me_cube_003.materials.append(mat_material)
me_cube_003.use_remesh_preserve_volume = False
me_cube_003.use_remesh_preserve_attributes = False
me_cube_003.use_mirror_vertex_groups = False
me_cube_003.update()
me_plane = bpy.data.meshes.new('Plane')
me_plane.from_pydata([(-36.92, -3.114, -0.1448), (3.109, -3.114, -0.1448), (-35.34, 35.34, -0.1448), (3.109, 36.38, -0.1448), (-36.92, -3.114, 12.12), (3.109, -3.114, 12.12), (3.109, 36.38, 12.12), (-36.92, -3.114, 22.24), (3.109, -3.114, 22.24), (3.109, 36.38, 22.24)], [], [(0, 1, 3, 2), (3, 1, 5, 6), (1, 0, 4, 5), (6, 5, 8, 9), (5, 4, 7, 8)])
me_plane.use_remesh_preserve_volume = False
me_plane.use_remesh_preserve_attributes = False
me_plane.use_mirror_vertex_groups = False
me_plane.update()
me_cube_001 = bpy.data.meshes.new('Cube.001')
me_cube_001.from_pydata([(1.505, 1.505, -1.0), (1.505, -1.505, -1.0), (-1.505, -1.505, -1.0), (-1.505, 1.505, -1.0), (1.0, 1.0, 1.0), (1.0, -1.0, 1.0), (-1.0, -1.0, 1.0), (-1.0, 1.0, 1.0)], [], [(0, 1, 2, 3), (4, 7, 6, 5), (0, 4, 5, 1), (1, 5, 6, 2), (2, 6, 7, 3), (4, 0, 3, 7)])
me_cube_001.materials.append(mat_material)
me_cube_001.use_remesh_preserve_volume = False
me_cube_001.use_remesh_preserve_attributes = False
me_cube_001.use_mirror_vertex_groups = False
me_cube_001.update()
me_cube = bpy.data.meshes.new('Cube')
me_cube.from_pydata([(1.0, 1.0, -1.0), (1.0, -1.0, -1.0), (-1.0, -1.0, -1.0), (-1.0, 1.0, -1.0), (1.0, 1.0, 1.0), (1.0, -1.0, 1.0), (-1.0, -1.0, 1.0), (-1.0, 1.0, 1.0)], [], [(0, 1, 2, 3), (4, 7, 6, 5), (0, 4, 5, 1), (1, 5, 6, 2), (2, 6, 7, 3), (4, 0, 3, 7)])
me_cube.materials.append(mat_material)
me_cube.use_remesh_preserve_volume = False
me_cube.use_remesh_preserve_attributes = False
me_cube.use_mirror_vertex_groups = False
me_cube.update()

# ---- objects
ob_cube_009 = bpy.data.objects.new('Cube.009', me_cube_013)
ob_cube_008 = bpy.data.objects.new('Cube.008', me_cube_012)
ob_cube_007 = bpy.data.objects.new('Cube.007', me_cube_011)
ob_cube_006 = bpy.data.objects.new('Cube.006', me_cube_008)
ob_cube_005 = bpy.data.objects.new('Cube.005', me_cube_007)
ob_cube_004 = bpy.data.objects.new('Cube.004', me_cube_006)
ob_cube_002 = bpy.data.objects.new('Cube.002', me_cube_005)
ob_plane_001 = bpy.data.objects.new('Plane.001', me_plane_001)
ob_cube_003 = bpy.data.objects.new('Cube.003', me_cube_003)
ob_plane = bpy.data.objects.new('Plane', me_plane)
ob_cube_001 = bpy.data.objects.new('Cube.001', me_cube_001)
ob_cube = bpy.data.objects.new('Cube', me_cube)
ob_lamp = bpy.data.objects.new('Lamp', light_lamp)
ob_camera = bpy.data.objects.new('Camera', cam_camera)

# ---- transforms, parenting, visibility, modifiers, constraints
ob_cube_009.location = (0.0, 0.0, 0.0)
ob_cube_009.scale = (1.0, 1.0, -0.1388)
ob_cube_009.lock_rotations_4d = False
ob_cube_009.empty_display_type = 'ARROWS'
ob_cube_009.lineart.crease_threshold = 0.0
ob_cube_008.location = (0.0, 0.0, 0.0)
ob_cube_008.scale = (1.0, 1.0, -0.1388)
ob_cube_008.lock_rotations_4d = False
ob_cube_008.empty_display_type = 'ARROWS'
ob_cube_008.lineart.crease_threshold = 0.0
ob_cube_007.location = (0.0, 0.0, 0.0)
ob_cube_007.scale = (1.0, 1.0, -0.1388)
ob_cube_007.lock_rotations_4d = False
ob_cube_007.empty_display_type = 'ARROWS'
ob_cube_007.lineart.crease_threshold = 0.0
ob_cube_006.location = (-1.326, 11.25, -0.8171)
ob_cube_006.lineart.crease_threshold = 0.0
ob_cube_005.location = (-1.326, 11.25, -0.8171)
ob_cube_005.lineart.crease_threshold = 0.0
ob_cube_004.location = (-1.326, 11.25, -0.8171)
ob_cube_004.lineart.crease_threshold = 0.0
ob_cube_002.location = (-1.326, 11.25, -0.8171)
ob_cube_002.lineart.crease_threshold = 0.0
ob_plane_001.location = (0.0, 0.0, 0.0)
ob_plane_001.lineart.crease_threshold = 0.0
ob_cube_003.location = (2.139, 2.219, -0.05451)
ob_cube_003.rotation_euler = (0.0, -0.0, 0.7854)
ob_cube_003.scale = (1.0, 1.0, -0.1388)
ob_cube_003.lock_rotations_4d = False
ob_cube_003.empty_display_type = 'ARROWS'
ob_cube_003.lineart.crease_threshold = 0.0
ob_plane.location = (0.0, 0.0, 0.0)
ob_plane.scale = (5.648, 5.648, 5.648)
ob_plane.lineart.crease_threshold = 0.0
ob_cube_001.location = (-2.113, -2.128, -0.05451)
ob_cube_001.rotation_euler = (0.0, -0.0, 0.7854)
ob_cube_001.scale = (1.0, 1.0, -0.1388)
ob_cube_001.lock_rotations_4d = False
ob_cube_001.empty_display_type = 'ARROWS'
ob_cube_001.lineart.crease_threshold = 0.0
ob_cube.location = (0.0, 0.0, 0.0)
ob_cube.scale = (1.0, 1.0, -0.1388)
ob_cube.lock_rotations_4d = False
ob_cube.empty_display_type = 'ARROWS'
ob_cube.lineart.crease_threshold = 0.0
ob_lamp.location = (4.076, 1.005, 5.904)
ob_lamp.rotation_euler = (0.6503, 0.05522, 1.866)
ob_lamp.lock_rotations_4d = False
ob_lamp.empty_display_type = 'ARROWS'
ob_lamp.color = (0.0, 0.0, 0.0, 0.0)
ob_lamp.lineart.crease_threshold = 0.0
ob_camera.location = (7.481, -6.508, 5.344)
ob_camera.rotation_euler = (1.109, 0.0, 0.8149)
ob_camera.lock_rotations_4d = False
ob_camera.empty_display_type = 'ARROWS'
ob_camera.color = (0.0, 0.0, 0.0, 0.0)
ob_camera.display_type = 'WIRE'
ob_camera.lineart.crease_threshold = 0.0

# ---- collection membership
col_collection_1.objects.link(ob_cube_009)
col_collection_1.objects.link(ob_cube_008)
col_collection_1.objects.link(ob_cube_007)
col_collection_1.objects.link(ob_cube_006)
col_collection_1.objects.link(ob_cube_005)
col_collection_1.objects.link(ob_cube_004)
col_collection_1.objects.link(ob_cube_002)
col_collection_1.objects.link(ob_plane_001)
col_collection_1.objects.link(ob_cube_003)
col_collection_1.objects.link(ob_plane)
col_collection_1.objects.link(ob_cube_001)
col_collection_1.objects.link(ob_cube)
col_collection_1.objects.link(ob_lamp)
col_collection_1.objects.link(ob_camera)

# ---- scene / render settings (as saved in the file)
scene.camera = ob_camera
scene.frame_start = 1; scene.frame_end = 250; scene.frame_set(2)
scene.render.engine = 'BLENDER_EEVEE_NEXT'
scene.render.resolution_percentage = 50
scene.render.dither_intensity = 0.0
scene.cycles.use_denoising = False
scene.cycles.samples = 128
scene.cycles.sampling_pattern = 'TABULATED_SOBOL'
scene.cycles.use_adaptive_sampling = False
scene.cycles.use_light_tree = False
scene.cycles.blur_glossy = 0.0
scene.cycles.sample_clamp_indirect = 0.0
scene.view_settings.view_transform = 'Standard'
bpy.context.view_layer.update()
